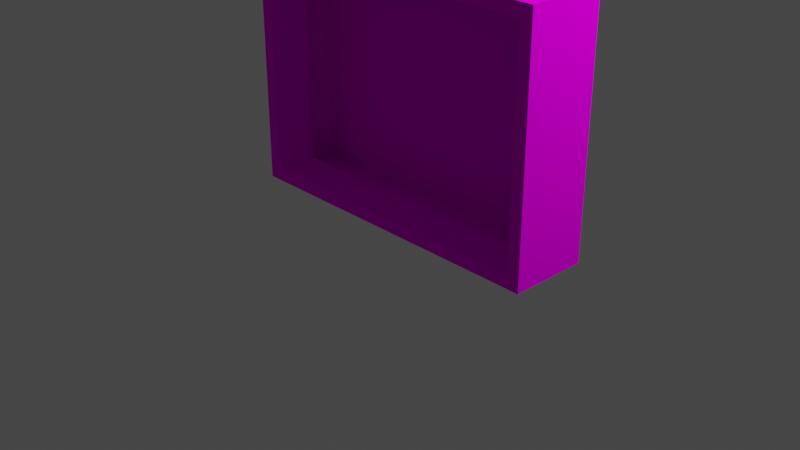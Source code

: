 # Source: untitled.blend  (saved by Blender 2.92.15; exported with 4.5.12 LTS)
import bpy
from mathutils import Matrix  # noqa: F401  (used for matrix-valued properties, if any)

bpy.ops.wm.read_factory_settings(use_empty=True)
scene = bpy.context.scene
scene.name = 'Scene'

# ---- collections
col_collection = bpy.data.collections.new('Collection'); scene.collection.children.link(col_collection)

# ---- images (referenced by path relative to the original .blend; pixels are not part of the script)
import os
ASSET_DIR = os.environ.get("B2B_ASSET_DIR", "")  # directory of the original .blend (textures are referenced by path, not embedded)
HERE = os.path.dirname(os.path.abspath(__file__))  # packed textures are extracted next to this script under _unpacked/

def load_image(name, relpath, width, height, colorspace="sRGB"):
    """Load a texture the original file referenced (path relative to the .blend, or extracted next to this script)."""
    p = next((c for c in (os.path.join(HERE, relpath), os.path.join(ASSET_DIR, relpath)) if relpath and os.path.exists(c)), "")
    if p:
        img = bpy.data.images.load(p, check_existing=True)
        img.name = name
    else:  # same state as the original file: an image datablock whose file is absent (Cycles renders it pink)
        img = bpy.data.images.new(name, width, height)
        img.source = "FILE"
        img.filepath = "//" + (relpath or name)
    img.colorspace_settings.name = colorspace
    return img
img_textures_png = load_image('textures.png', 'textures.png', 1024, 1024, 'sRGB')

# ---- materials (node trees are filled in below, after node groups)
mat_material = bpy.data.materials.new('Material')
mat_material.alpha_threshold = 0.0
mat_material.use_transparent_shadow = False
mat_material.line_color = (0.0, 0.0, 0.0, 1.0)

# ---- material node trees
mat_material.use_nodes = True; mat_material.node_tree.nodes.clear()
_N = mat_material.node_tree.nodes; _L = mat_material.node_tree.links
n0 = _N.new('ShaderNodeOutputMaterial'); n0.name = 'Material Output'; n0.location = (300, 300)
n1 = _N.new('ShaderNodeBsdfDiffuse'); n1.name = 'Diffuse BSDF'; n1.location = (10, 300)
n1.inputs[1].default_value = 0.4
n2 = _N.new('ShaderNodeTexImage'); n2.name = 'Image Texture'; n2.location = (-280, 275)
n2.image = img_textures_png
_L.new(n1.outputs[0], n0.inputs[0])
_L.new(n2.outputs[0], n1.inputs[0])
n0.is_active_output = True

# ---- world
world_world = bpy.data.worlds.new('World'); scene.world = world_world
world_world.use_nodes = True; world_world.node_tree.nodes.clear()
_N = world_world.node_tree.nodes; _L = world_world.node_tree.links
n0 = _N.new('ShaderNodeOutputWorld'); n0.name = 'World Output'; n0.location = (300, 300)
n1 = _N.new('ShaderNodeBackground'); n1.name = 'Background'; n1.location = (10, 300)
n1.inputs[0].default_value = (0.05088, 0.05088, 0.05088, 1.0)
_L.new(n1.outputs[0], n0.inputs[0])
n0.is_active_output = True
world_world.color = (0.05088, 0.05088, 0.05088)
world_world.use_sun_shadow = False
world_world.sun_shadow_jitter_overblur = 0.0

# ---- cameras
cam_camera = bpy.data.cameras.new('Camera')
cam_camera.clip_end = 100.0
cam_camera.ortho_scale = 7.314

# ---- lights
light_light = bpy.data.lights.new('Light', 'POINT')
light_light.transmission_factor = 0.0
light_light.energy = 1000.0
light_light.shadow_soft_size = 0.1
light_light.shadow_maximum_resolution = 0.006
light_light.use_absolute_resolution = True

# ---- meshes
me_cube = bpy.data.meshes.new('Cube')
me_cube.from_pydata([(2.282, 1.0, 1.411), (2.282, 1.0, -1.0), (2.158, 0.2131, 1.286), (2.158, 0.2131, -0.8752), (-1.0, 1.0, 1.411), (-1.0, 1.0, -1.0), (-0.8752, 0.2131, 1.286), (-0.8752, 0.2131, -0.8752), (-1.0, 0.2131, -1.0), (-1.0, 0.2131, 1.411), (2.282, 0.2131, 1.411), (2.282, 0.2131, -1.0), (2.158, 0.6424, 1.286), (2.158, 0.6424, -0.8752), (-0.8752, 0.6424, 1.286), (-0.8752, 0.6424, -0.8752)], [], [(0, 4, 9, 10), (7, 3, 13, 15), (8, 9, 4, 5), (5, 1, 11, 8), (1, 0, 10, 11), (5, 4, 0, 1), (7, 6, 9, 8), (2, 3, 11, 10), (6, 2, 10, 9), (3, 7, 8, 11), (3, 2, 12, 13), (2, 6, 14, 12), (6, 7, 15, 14)])
_uv = me_cube.uv_layers.new(name='UVMap')
_uv.uv.foreach_set('vector', [0.625, 0.3746, 0.875, 0.3746, 0.875, 0.6246, 0.625, 0.6246, 0.5188, 0.6844, 0.9815, 0.684, 0.9815, 0.684, 0.5188, 0.6844, 0.6112, 0.3646, 0.8612, 0.3646, 0.8612, 0.6146, 0.6112, 0.6146, 0.125, 0.3775, 0.375, 0.3775, 0.375, 0.6275, 0.125, 0.6275, 0.5489, 0.3775, 0.7989, 0.3775, 0.7989, 0.6275, 0.5489, 0.6275, 0.5184, 0.6827, 0.9826, 0.6827, 0.9826, 0.984, 0.5184, 0.984, 0.5188, 0.6844, 0.5176, 0.984, 0.4985, 1.001, 0.4999, 0.6671, 0.9814, 0.9834, 0.9815, 0.684, 1.001, 0.6667, 1.0, 1.001, 0.5176, 0.984, 0.9814, 0.9834, 1.0, 1.001, 0.4985, 1.001, 0.9815, 0.684, 0.5188, 0.6844, 0.4999, 0.6671, 1.001, 0.6667, 0.9815, 0.684, 0.9814, 0.9834, 0.9814, 0.9834, 0.9815, 0.684, 0.9814, 0.9834, 0.5176, 0.984, 0.5176, 0.984, 0.9814, 0.9834, 0.5176, 0.984, 0.5188, 0.6844, 0.5188, 0.6844, 0.5176, 0.984])
me_cube.materials.append(mat_material)
me_cube.use_remesh_preserve_volume = False
me_cube.use_remesh_preserve_attributes = False
me_cube.use_mirror_vertex_groups = False
me_cube.update()
me_cylinder_001 = bpy.data.meshes.new('Cylinder.001')
me_cylinder_001.from_pydata([(0.6149, 0.297, -0.9625), (0.5714, 0.2463, 0.9486), (0.6149, -0.413, -0.9625), (0.6149, -0.413, 0.9625), (-4.478e-08, -0.768, -0.9625), (-4.478e-08, -0.768, 0.9625), (-0.6149, -0.413, -0.9625), (-0.6149, -0.413, 0.9625), (-0.6149, 0.297, -0.9625), (-0.6149, 0.297, 0.9625), (0.8053, 0.4931, 1.444), (0.8053, -0.431, 1.444), (0.005018, -0.893, 1.444), (-0.7952, -0.431, 1.444), (-0.7952, 0.4931, 1.444)], [], [(0, 1, 3, 2), (2, 3, 5, 4), (4, 5, 7, 6), (6, 7, 9, 8), (3, 1, 10, 11), (9, 7, 13, 14), (5, 3, 11, 12), (7, 5, 12, 13)])
_uv = me_cylinder_001.uv_layers.new(name='UVMap')
_uv.uv.foreach_set('vector', [0.1713, 0.06896, 0.1713, 0.2242, 0.08998, 0.2242, 0.08998, 0.06896, 0.1727, 0.06931, 0.1727, 0.2244, 0.09127, 0.2244, 0.09127, 0.06931, 0.2521, 0.06944, 0.2521, 0.2247, 0.1712, 0.2247, 0.1712, 0.06944, 0.1712, 0.06944, 0.1712, 0.2247, 0.09164, 0.2247, 0.09164, 0.06944, 0.08998, 0.2242, 0.1713, 0.2242, 0.1713, 0.2242, 0.08998, 0.2242, 0.09164, 0.1923, 0.1712, 0.1916, 0.1712, 0.2247, 0.09164, 0.2244, 0.09127, 0.1863, 0.1727, 0.1801, 0.1727, 0.2239, 0.09127, 0.2244, 0.1712, 0.1838, 0.2521, 0.1806, 0.2521, 0.2247, 0.1712, 0.2243])
me_cylinder_001.materials.append(mat_material)
me_cylinder_001.use_remesh_fix_poles = True
me_cylinder_001.use_remesh_preserve_attributes = False
me_cylinder_001.use_mirror_vertex_groups = False
me_cylinder_001.update()

# ---- objects
ob_cube = bpy.data.objects.new('Cube', me_cube)
ob_light = bpy.data.objects.new('Light', light_light)
ob_camera = bpy.data.objects.new('Camera', cam_camera)
ob_cylinder = bpy.data.objects.new('Cylinder', me_cylinder_001)

# ---- transforms, parenting, visibility, modifiers, constraints
ob_cube.location = (0.0, -1.029, 1.399)
ob_cube.lock_rotations_4d = False
ob_cube.empty_display_type = 'ARROWS'
ob_cube.lineart.crease_threshold = 0.0
ob_light.location = (4.076, 1.005, 5.904)
ob_light.rotation_euler = (0.6503, 0.05522, 1.866)
ob_light.lock_rotations_4d = False
ob_light.empty_display_type = 'ARROWS'
ob_light.color = (0.0, 0.0, 0.0, 0.0)
ob_light.lineart.crease_threshold = 0.0
ob_camera.location = (7.359, -6.926, 4.958)
ob_camera.rotation_euler = (1.109, 0.0, 0.8149)
ob_camera.lock_rotations_4d = False
ob_camera.empty_display_type = 'ARROWS'
ob_camera.color = (0.0, 0.0, 0.0, 0.0)
ob_camera.display_type = 'WIRE'
ob_camera.lineart.crease_threshold = 0.0
ob_cylinder.location = (0.5579, 0.9947, 2.344)
ob_cylinder.lineart.crease_threshold = 0.0

# ---- collection membership
col_collection.objects.link(ob_cube)
col_collection.objects.link(ob_light)
col_collection.objects.link(ob_camera)
col_collection.objects.link(ob_cylinder)

# ---- scene / render settings (as saved in the file)
scene.camera = ob_camera
scene.frame_start = 1; scene.frame_end = 250; scene.frame_set(1)
scene.render.engine = 'BLENDER_EEVEE_NEXT'
scene.cycles.use_denoising = False
scene.cycles.samples = 128
scene.cycles.sampling_pattern = 'TABULATED_SOBOL'
scene.cycles.use_adaptive_sampling = False
scene.cycles.use_light_tree = False
scene.view_settings.view_transform = 'Filmic'
bpy.context.view_layer.update()
